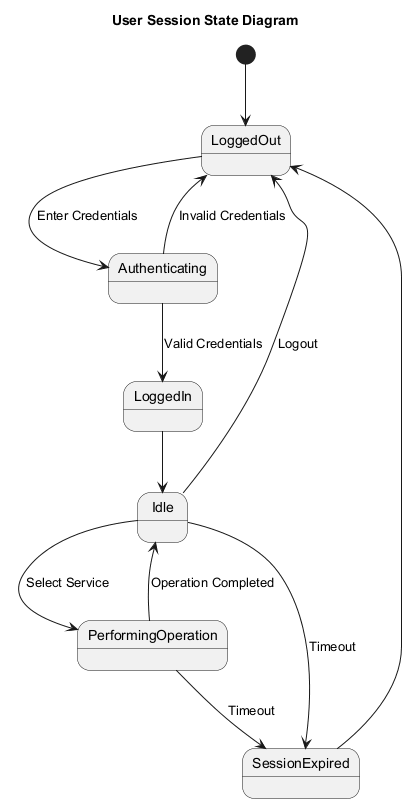

The diagram above was rendered by PlantUML. Its source (embedded in the PNG):
@startuml state_user_session.puml
title User Session State Diagram

[*] --> LoggedOut

LoggedOut --> Authenticating : Enter Credentials
Authenticating --> LoggedIn : Valid Credentials
Authenticating --> LoggedOut : Invalid Credentials

LoggedIn --> Idle
Idle --> PerformingOperation : Select Service
PerformingOperation --> Idle : Operation Completed

Idle --> SessionExpired : Timeout
PerformingOperation --> SessionExpired : Timeout

SessionExpired --> LoggedOut

Idle --> LoggedOut : Logout

@enduml